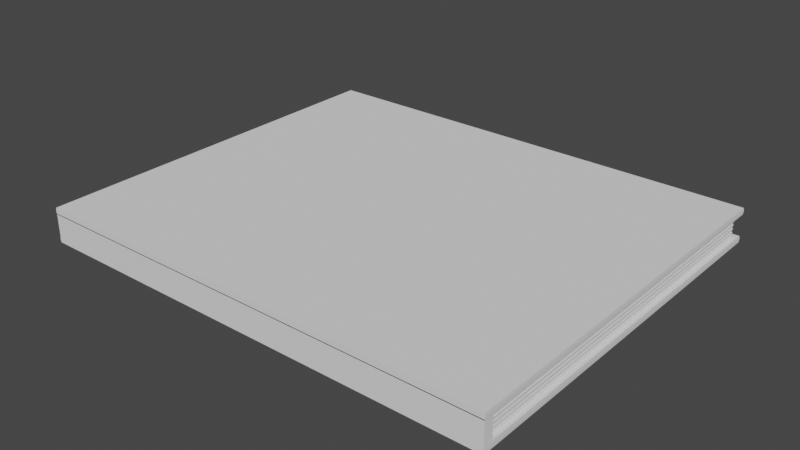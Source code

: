 # Source: Book.blend  (saved by Blender 3.4.6; exported with 4.5.12 LTS)
import bpy
from mathutils import Matrix  # noqa: F401  (used for matrix-valued properties, if any)

bpy.ops.wm.read_factory_settings(use_empty=True)
scene = bpy.context.scene
scene.name = 'Scene'

# ---- collections
col_collection = bpy.data.collections.new('Collection'); scene.collection.children.link(col_collection)

# ---- node groups
ng_auto_smooth = bpy.data.node_groups.new('Auto Smooth', 'GeometryNodeTree')
_s = ng_auto_smooth.interface.new_socket(name='Geometry', in_out='OUTPUT', socket_type='NodeSocketGeometry')
_s = ng_auto_smooth.interface.new_socket(name='Geometry', in_out='INPUT', socket_type='NodeSocketGeometry')
_s = ng_auto_smooth.interface.new_socket(name='Angle', in_out='INPUT', socket_type='NodeSocketFloat')
_s.subtype = 'ANGLE'
_s.min_value = 0.0
_s.max_value = 3.142
ng_auto_smooth.is_modifier = True
_N = ng_auto_smooth.nodes; _L = ng_auto_smooth.links
n0 = _N.new('NodeGroupOutput'); n0.name = 'Group Output'; n0.location = (480, -100)
n1 = _N.new('NodeGroupInput'); n1.name = 'Group Input'; n1.location = (-420, -300)
n2 = _N.new('NodeGroupInput'); n2.name = 'Group Input.001'; n2.location = (-60, -100)
n3 = _N.new('GeometryNodeSetShadeSmooth'); n3.name = 'Set Shade Smooth'; n3.location = (120, -100)
n3.domain = 'EDGE'
n4 = _N.new('GeometryNodeSetShadeSmooth'); n4.name = 'Set Shade Smooth.001'; n4.location = (300, -100)
n5 = _N.new('GeometryNodeInputMeshEdgeAngle'); n5.name = 'Edge Angle'; n5.location = (-420, -220)
n6 = _N.new('GeometryNodeInputEdgeSmooth'); n6.name = 'Is Edge Smooth'; n6.location = (-60, -160)
n7 = _N.new('GeometryNodeInputShadeSmooth'); n7.name = 'Is Face Smooth'; n7.location = (-240, -340)
n8 = _N.new('FunctionNodeBooleanMath'); n8.name = 'Boolean Math'; n8.location = (-60, -220)
n9 = _N.new('FunctionNodeCompare'); n9.name = 'Compare'; n9.location = (-240, -180)
n9.operation = 'LESS_EQUAL'
_L.new(n5.outputs[0], n9.inputs[0])
_L.new(n4.outputs[0], n0.inputs[0])
_L.new(n1.outputs[1], n9.inputs[1])
_L.new(n9.outputs[0], n8.inputs[0])
_L.new(n7.outputs[0], n8.inputs[1])
_L.new(n2.outputs[0], n3.inputs[0])
_L.new(n6.outputs[0], n3.inputs[1])
_L.new(n3.outputs[0], n4.inputs[0])
_L.new(n8.outputs[0], n3.inputs[2])
n0.is_active_output = True

# ---- world
world_world = bpy.data.worlds.new('World'); scene.world = world_world
world_world.use_nodes = True; world_world.node_tree.nodes.clear()
_N = world_world.node_tree.nodes; _L = world_world.node_tree.links
n0 = _N.new('ShaderNodeOutputWorld'); n0.name = 'World Output'; n0.location = (300, 300)
n1 = _N.new('ShaderNodeBackground'); n1.name = 'Background'; n1.location = (10, 300)
n1.inputs[0].default_value = (0.05088, 0.05088, 0.05088, 1.0)
_L.new(n1.outputs[0], n0.inputs[0])
n0.is_active_output = True
world_world.color = (0.05088, 0.05088, 0.05088)
world_world.use_sun_shadow = False
world_world.sun_shadow_jitter_overblur = 0.0

# ---- meshes
me_plane = bpy.data.meshes.new('Plane')
me_plane.from_pydata([(-4.688, -3.9, 0.0), (4.688, -3.9, 0.0), (-4.688, 3.9, 0.0), (4.688, 3.9, 0.0), (-4.688, -3.9, 0.1308), (4.688, -3.9, 0.1308), (-4.688, 3.9, 0.1308), (4.688, 3.9, 0.1308), (-4.7, 3.914, 0.06866), (4.694, 3.914, 0.06866), (4.694, -3.9, 0.06866), (-4.7, -3.9, 0.06866), (-4.688, -3.704, 0.0), (4.688, -3.704, 0.0), (-4.688, -3.704, 0.1308), (4.688, -3.704, 0.1308), (-4.7, -3.704, 0.06866), (4.694, -3.704, 0.06866), (-4.688, -3.704, 0.5766), (-4.688, -3.9, 0.5766), (4.688, -3.9, 0.5766), (4.688, -3.704, 0.5766), (-4.688, -3.9, 0.5616), (4.688, -3.9, 0.5616), (-4.688, 3.9, 0.5616), (4.688, 3.9, 0.5616), (-4.688, -3.9, 0.6924), (4.688, -3.9, 0.6924), (-4.688, 3.9, 0.6924), (4.688, 3.9, 0.6924), (-4.7, 3.914, 0.6303), (4.694, 3.914, 0.6303), (4.694, -3.9, 0.6303), (-4.7, -3.9, 0.6303), (-4.688, -3.704, 0.5616), (4.688, -3.704, 0.5616), (-4.688, -3.704, 0.6924), (4.688, -3.704, 0.6924), (-4.7, -3.704, 0.6303), (4.694, -3.704, 0.6303), (4.606, -3.72, 0.1308), (-4.606, -3.72, 0.1308), (4.606, 3.75, 0.1308), (-4.606, 3.75, 0.1308), (4.606, -3.72, 0.5678), (-4.606, -3.72, 0.5678), (4.606, 3.75, 0.5678), (-4.606, 3.75, 0.5678), (4.606, -3.72, 0.1666), (4.606, -3.72, 0.2063), (4.606, -3.72, 0.246), (4.606, -3.72, 0.2857), (4.606, -3.72, 0.3255), (4.606, -3.72, 0.3652), (4.606, -3.72, 0.4049), (4.606, -3.72, 0.4446), (4.606, -3.72, 0.4844), (4.606, -3.72, 0.5241), (-4.606, -3.72, 0.5241), (-4.606, -3.72, 0.4844), (-4.606, -3.72, 0.4446), (-4.606, -3.72, 0.4049), (-4.606, -3.72, 0.3652), (-4.606, -3.72, 0.3255), (-4.606, -3.72, 0.2857), (-4.606, -3.72, 0.246), (-4.606, -3.72, 0.2063), (-4.606, -3.72, 0.1666), (-4.606, 3.75, 0.5241), (-4.606, 3.75, 0.4844), (-4.606, 3.75, 0.4446), (-4.606, 3.75, 0.4049), (-4.606, 3.75, 0.3652), (-4.606, 3.75, 0.3255), (-4.606, 3.75, 0.2857), (-4.606, 3.75, 0.246), (-4.606, 3.75, 0.2063), (-4.606, 3.75, 0.1666), (4.606, 3.75, 0.1666), (4.606, 3.75, 0.2063), (4.606, 3.75, 0.246), (4.606, 3.75, 0.2857), (4.606, 3.75, 0.3255), (4.606, 3.75, 0.3652), (4.606, 3.75, 0.4049), (4.606, 3.75, 0.4446), (4.606, 3.75, 0.4844), (4.606, 3.75, 0.5241), (4.596, -3.713, 0.1669), (4.596, -3.713, 0.2066), (4.596, -3.713, 0.2462), (4.596, -3.713, 0.2858), (4.596, -3.713, 0.3255), (4.596, -3.713, 0.3651), (4.596, -3.713, 0.4048), (4.596, -3.713, 0.4444), (4.596, -3.713, 0.4841), (4.596, -3.713, 0.5237), (-4.596, -3.713, 0.5237), (-4.596, -3.713, 0.4841), (-4.596, -3.713, 0.4444), (-4.596, -3.713, 0.4048), (-4.596, -3.713, 0.3651), (-4.596, -3.713, 0.3255), (-4.596, -3.713, 0.2858), (-4.596, -3.713, 0.2462), (-4.596, -3.713, 0.2066), (-4.596, -3.713, 0.1669), (-4.596, 3.741, 0.5237), (-4.596, 3.741, 0.4841), (-4.596, 3.741, 0.4444), (-4.596, 3.741, 0.4048), (-4.596, 3.741, 0.3651), (-4.596, 3.741, 0.3255), (-4.596, 3.741, 0.2858), (-4.596, 3.741, 0.2462), (-4.596, 3.741, 0.2066), (-4.596, 3.741, 0.1669), (4.596, 3.741, 0.1669), (4.596, 3.741, 0.2066), (4.596, 3.741, 0.2462), (4.596, 3.741, 0.2858), (4.596, 3.741, 0.3255), (4.596, 3.741, 0.3651), (4.596, 3.741, 0.4048), (4.596, 3.741, 0.4444), (4.596, 3.741, 0.4841), (4.596, 3.741, 0.5237)], [], [(12, 2, 3, 13), (14, 15, 7, 6), (9, 8, 6, 7), (11, 10, 5, 4), (17, 9, 7, 15), (16, 11, 4, 14), (12, 0, 11, 16), (13, 3, 9, 17), (0, 1, 10, 11), (3, 2, 8, 9), (1, 13, 17, 10), (2, 12, 16, 8), (8, 16, 14, 6), (10, 17, 15, 5), (4, 5, 20, 19), (0, 12, 13, 1), (19, 20, 21, 18), (5, 15, 21, 20), (15, 14, 18, 21), (14, 4, 19, 18), (34, 24, 25, 35), (36, 37, 29, 28), (31, 30, 28, 29), (33, 32, 27, 26), (39, 31, 29, 37), (38, 33, 26, 36), (34, 22, 33, 38), (35, 25, 31, 39), (22, 23, 32, 33), (25, 24, 30, 31), (23, 35, 39, 32), (24, 34, 38, 30), (30, 38, 36, 28), (32, 39, 37, 27), (41, 43, 42, 40), (22, 34, 35, 23), (36, 26, 27, 37), (45, 44, 46, 47), (58, 57, 44, 45), (68, 58, 45, 47), (57, 87, 46, 44), (87, 68, 47, 46), (42, 43, 77, 78), (67, 66, 106, 107), (79, 76, 75, 80), (87, 57, 97, 127), (81, 74, 73, 82), (53, 52, 92, 93), (83, 72, 71, 84), (72, 83, 123, 112), (85, 70, 69, 86), (56, 86, 126, 96), (40, 42, 78, 48), (82, 73, 113, 122), (49, 79, 80, 50), (65, 64, 104, 105), (51, 81, 82, 52), (85, 55, 95, 125), (53, 83, 84, 54), (51, 50, 90, 91), (55, 85, 86, 56), (74, 81, 121, 114), (43, 41, 67, 77), (54, 84, 124, 94), (76, 66, 65, 75), (58, 68, 108, 98), (74, 64, 63, 73), (80, 75, 115, 120), (72, 62, 61, 71), (63, 62, 102, 103), (70, 60, 59, 69), (83, 53, 93, 123), (41, 40, 48, 67), (67, 48, 49, 66), (66, 49, 50, 65), (65, 50, 51, 64), (64, 51, 52, 63), (63, 52, 53, 62), (62, 53, 54, 61), (61, 54, 55, 60), (60, 55, 56, 59), (59, 56, 57, 58), (118, 117, 116, 119), (120, 115, 114, 121), (122, 113, 112, 123), (124, 111, 110, 125), (126, 109, 108, 127), (88, 118, 119, 89), (90, 120, 121, 91), (92, 122, 123, 93), (94, 124, 125, 95), (96, 126, 127, 97), (117, 107, 106, 116), (115, 105, 104, 114), (113, 103, 102, 112), (111, 101, 100, 110), (109, 99, 98, 108), (84, 71, 111, 124), (77, 67, 107, 117), (70, 85, 125, 110), (55, 54, 94, 95), (66, 76, 116, 106), (86, 69, 109, 126), (75, 65, 105, 115), (68, 87, 127, 108), (57, 56, 96, 97), (64, 74, 114, 104), (48, 78, 118, 88), (73, 63, 103, 113), (79, 49, 89, 119), (59, 58, 98, 99), (62, 72, 112, 102), (50, 80, 120, 90), (71, 61, 101, 111), (81, 51, 91, 121), (61, 60, 100, 101), (78, 77, 117, 118), (60, 70, 110, 100), (52, 82, 122, 92), (76, 79, 119, 116), (69, 59, 99, 109), (49, 48, 88, 89)])
me_plane.polygons.foreach_set('use_smooth', [True] * 122)
_uv = me_plane.uv_layers.new(name='UVMap')
_uv.uv.foreach_set('vector', [0.0, 0.0251, 0.0, 1.0, 1.0, 1.0, 1.0, 0.0251, 0.0, 0.0251, 1.0, 0.0251, 1.0, 1.0, 0.0, 1.0, 1.0, 1.0, 0.0, 1.0, 0.0, 1.0, 1.0, 1.0, 0.0, 0.0, 1.0, 0.0, 1.0, 0.0, 0.0, 0.0, 1.0, 0.0251, 1.0, 1.0, 1.0, 1.0, 1.0, 0.0251, 0.0, 0.0251, 0.0, 0.0, 0.0, 0.0, 0.0, 0.0251, 0.0, 0.0251, 0.0, 0.0, 0.0, 0.0, 0.0, 0.0251, 1.0, 0.0251, 1.0, 1.0, 1.0, 1.0, 1.0, 0.0251, 0.0, 0.0, 1.0, 0.0, 1.0, 0.0, 0.0, 0.0, 1.0, 1.0, 0.0, 1.0, 0.0, 1.0, 1.0, 1.0, 1.0, 0.0, 1.0, 0.0251, 1.0, 0.0251, 1.0, 0.0, 0.0, 1.0, 0.0, 0.0251, 0.0, 0.0251, 0.0, 1.0, 0.0, 1.0, 0.0, 0.0251, 0.0, 0.0251, 0.0, 1.0, 1.0, 0.0, 1.0, 0.0251, 1.0, 0.0251, 1.0, 0.0, 0.0, 0.0, 1.0, 0.0, 1.0, 0.0, 0.0, 0.0, 0.0, 0.0, 0.0, 0.0251, 1.0, 0.0251, 1.0, 0.0, 0.0, 0.0, 1.0, 0.0, 1.0, 0.0251, 0.0, 0.0251, 1.0, 0.0, 1.0, 0.0251, 1.0, 0.0251, 1.0, 0.0, 1.0, 0.0251, 0.0, 0.0251, 0.0, 0.0251, 1.0, 0.0251, 0.0, 0.0251, 0.0, 0.0, 0.0, 0.0, 0.0, 0.0251, 0.0, 0.0251, 0.0, 1.0, 1.0, 1.0, 1.0, 0.0251, 0.0, 0.0251, 1.0, 0.0251, 1.0, 1.0, 0.0, 1.0, 1.0, 1.0, 0.0, 1.0, 0.0, 1.0, 1.0, 1.0, 0.0, 0.0, 1.0, 0.0, 1.0, 0.0, 0.0, 0.0, 1.0, 0.0251, 1.0, 1.0, 1.0, 1.0, 1.0, 0.0251, 0.0, 0.0251, 0.0, 0.0, 0.0, 0.0, 0.0, 0.0251, 0.0, 0.0251, 0.0, 0.0, 0.0, 0.0, 0.0, 0.0251, 1.0, 0.0251, 1.0, 1.0, 1.0, 1.0, 1.0, 0.0251, 0.0, 0.0, 1.0, 0.0, 1.0, 0.0, 0.0, 0.0, 1.0, 1.0, 0.0, 1.0, 0.0, 1.0, 1.0, 1.0, 1.0, 0.0, 1.0, 0.0251, 1.0, 0.0251, 1.0, 0.0, 0.0, 1.0, 0.0, 0.0251, 0.0, 0.0251, 0.0, 1.0, 0.0, 1.0, 0.0, 0.0251, 0.0, 0.0251, 0.0, 1.0, 1.0, 0.0, 1.0, 0.0251, 1.0, 0.0251, 1.0, 0.0, 0.0, 0.0251, 0.0, 1.0, 1.0, 1.0, 1.0, 0.0251, 0.0, 0.0, 0.0, 0.0251, 1.0, 0.0251, 1.0, 0.0, 0.0, 0.0251, 0.0, 0.0, 1.0, 0.0, 1.0, 0.0251, 0.0, 0.0251, 1.0, 0.0251, 1.0, 1.0, 0.0, 1.0, 0.0, 0.0251, 1.0, 0.0251, 1.0, 0.0251, 0.0, 0.0251, 0.0, 1.0, 0.0, 0.0251, 0.0, 0.0251, 0.0, 1.0, 1.0, 0.0251, 1.0, 1.0, 1.0, 1.0, 1.0, 0.0251, 1.0, 1.0, 0.0, 1.0, 0.0, 1.0, 1.0, 1.0, 1.0, 1.0, 0.0, 1.0, 0.0, 1.0, 1.0, 1.0, 0.0, 0.0251, 0.0, 0.0251, 0.0, 0.0251, 0.0, 0.0251, 1.0, 1.0, 0.0, 1.0, 0.0, 1.0, 1.0, 1.0, 1.0, 1.0, 1.0, 0.0251, 1.0, 0.0251, 1.0, 1.0, 1.0, 1.0, 0.0, 1.0, 0.0, 1.0, 1.0, 1.0, 1.0, 0.0251, 1.0, 0.0251, 1.0, 0.0251, 1.0, 0.0251, 1.0, 1.0, 0.0, 1.0, 0.0, 1.0, 1.0, 1.0, 0.0, 1.0, 1.0, 1.0, 1.0, 1.0, 0.0, 1.0, 1.0, 1.0, 0.0, 1.0, 0.0, 1.0, 1.0, 1.0, 1.0, 0.0251, 1.0, 1.0, 1.0, 1.0, 1.0, 0.0251, 1.0, 0.0251, 1.0, 1.0, 1.0, 1.0, 1.0, 0.0251, 1.0, 1.0, 0.0, 1.0, 0.0, 1.0, 1.0, 1.0, 1.0, 0.0251, 1.0, 1.0, 1.0, 1.0, 1.0, 0.0251, 0.0, 0.0251, 0.0, 0.0251, 0.0, 0.0251, 0.0, 0.0251, 1.0, 0.0251, 1.0, 1.0, 1.0, 1.0, 1.0, 0.0251, 1.0, 1.0, 1.0, 0.0251, 1.0, 0.0251, 1.0, 1.0, 1.0, 0.0251, 1.0, 1.0, 1.0, 1.0, 1.0, 0.0251, 1.0, 0.0251, 1.0, 0.0251, 1.0, 0.0251, 1.0, 0.0251, 1.0, 0.0251, 1.0, 1.0, 1.0, 1.0, 1.0, 0.0251, 0.0, 1.0, 1.0, 1.0, 1.0, 1.0, 0.0, 1.0, 0.0, 1.0, 0.0, 0.0251, 0.0, 0.0251, 0.0, 1.0, 1.0, 0.0251, 1.0, 1.0, 1.0, 1.0, 1.0, 0.0251, 0.0, 1.0, 0.0, 0.0251, 0.0, 0.0251, 0.0, 1.0, 0.0, 0.0251, 0.0, 1.0, 0.0, 1.0, 0.0, 0.0251, 0.0, 1.0, 0.0, 0.0251, 0.0, 0.0251, 0.0, 1.0, 1.0, 1.0, 0.0, 1.0, 0.0, 1.0, 1.0, 1.0, 0.0, 1.0, 0.0, 0.0251, 0.0, 0.0251, 0.0, 1.0, 0.0, 0.0251, 0.0, 0.0251, 0.0, 0.0251, 0.0, 0.0251, 0.0, 1.0, 0.0, 0.0251, 0.0, 0.0251, 0.0, 1.0, 1.0, 1.0, 1.0, 0.0251, 1.0, 0.0251, 1.0, 1.0, 0.0, 0.0251, 1.0, 0.0251, 1.0, 0.0251, 0.0, 0.0251, 0.0, 0.0251, 1.0, 0.0251, 1.0, 0.0251, 0.0, 0.0251, 0.0, 0.0251, 1.0, 0.0251, 1.0, 0.0251, 0.0, 0.0251, 0.0, 0.0251, 1.0, 0.0251, 1.0, 0.0251, 0.0, 0.0251, 0.0, 0.0251, 1.0, 0.0251, 1.0, 0.0251, 0.0, 0.0251, 0.0, 0.0251, 1.0, 0.0251, 1.0, 0.0251, 0.0, 0.0251, 0.0, 0.0251, 1.0, 0.0251, 1.0, 0.0251, 0.0, 0.0251, 0.0, 0.0251, 1.0, 0.0251, 1.0, 0.0251, 0.0, 0.0251, 0.0, 0.0251, 1.0, 0.0251, 1.0, 0.0251, 0.0, 0.0251, 0.0, 0.0251, 1.0, 0.0251, 1.0, 0.0251, 0.0, 0.0251, 1.0, 1.0, 0.0, 1.0, 0.0, 1.0, 1.0, 1.0, 1.0, 1.0, 0.0, 1.0, 0.0, 1.0, 1.0, 1.0, 1.0, 1.0, 0.0, 1.0, 0.0, 1.0, 1.0, 1.0, 1.0, 1.0, 0.0, 1.0, 0.0, 1.0, 1.0, 1.0, 1.0, 1.0, 0.0, 1.0, 0.0, 1.0, 1.0, 1.0, 1.0, 0.0251, 1.0, 1.0, 1.0, 1.0, 1.0, 0.0251, 1.0, 0.0251, 1.0, 1.0, 1.0, 1.0, 1.0, 0.0251, 1.0, 0.0251, 1.0, 1.0, 1.0, 1.0, 1.0, 0.0251, 1.0, 0.0251, 1.0, 1.0, 1.0, 1.0, 1.0, 0.0251, 1.0, 0.0251, 1.0, 1.0, 1.0, 1.0, 1.0, 0.0251, 0.0, 1.0, 0.0, 0.0251, 0.0, 0.0251, 0.0, 1.0, 0.0, 1.0, 0.0, 0.0251, 0.0, 0.0251, 0.0, 1.0, 0.0, 1.0, 0.0, 0.0251, 0.0, 0.0251, 0.0, 1.0, 0.0, 1.0, 0.0, 0.0251, 0.0, 0.0251, 0.0, 1.0, 0.0, 1.0, 0.0, 0.0251, 0.0, 0.0251, 0.0, 1.0, 1.0, 1.0, 0.0, 1.0, 0.0, 1.0, 1.0, 1.0, 0.0, 1.0, 0.0, 0.0251, 0.0, 0.0251, 0.0, 1.0, 0.0, 1.0, 1.0, 1.0, 1.0, 1.0, 0.0, 1.0, 1.0, 0.0251, 1.0, 0.0251, 1.0, 0.0251, 1.0, 0.0251, 0.0, 0.0251, 0.0, 1.0, 0.0, 1.0, 0.0, 0.0251, 1.0, 1.0, 0.0, 1.0, 0.0, 1.0, 1.0, 1.0, 0.0, 1.0, 0.0, 0.0251, 0.0, 0.0251, 0.0, 1.0, 0.0, 1.0, 1.0, 1.0, 1.0, 1.0, 0.0, 1.0, 1.0, 0.0251, 1.0, 0.0251, 1.0, 0.0251, 1.0, 0.0251, 0.0, 0.0251, 0.0, 1.0, 0.0, 1.0, 0.0, 0.0251, 1.0, 0.0251, 1.0, 1.0, 1.0, 1.0, 1.0, 0.0251, 0.0, 1.0, 0.0, 0.0251, 0.0, 0.0251, 0.0, 1.0, 1.0, 1.0, 1.0, 0.0251, 1.0, 0.0251, 1.0, 1.0, 0.0, 0.0251, 0.0, 0.0251, 0.0, 0.0251, 0.0, 0.0251, 0.0, 0.0251, 0.0, 1.0, 0.0, 1.0, 0.0, 0.0251, 1.0, 0.0251, 1.0, 1.0, 1.0, 1.0, 1.0, 0.0251, 0.0, 1.0, 0.0, 0.0251, 0.0, 0.0251, 0.0, 1.0, 1.0, 1.0, 1.0, 0.0251, 1.0, 0.0251, 1.0, 1.0, 0.0, 0.0251, 0.0, 0.0251, 0.0, 0.0251, 0.0, 0.0251, 1.0, 1.0, 0.0, 1.0, 0.0, 1.0, 1.0, 1.0, 0.0, 0.0251, 0.0, 1.0, 0.0, 1.0, 0.0, 0.0251, 1.0, 0.0251, 1.0, 1.0, 1.0, 1.0, 1.0, 0.0251, 0.0, 1.0, 1.0, 1.0, 1.0, 1.0, 0.0, 1.0, 0.0, 1.0, 0.0, 0.0251, 0.0, 0.0251, 0.0, 1.0, 1.0, 0.0251, 1.0, 0.0251, 1.0, 0.0251, 1.0, 0.0251])
me_plane.update()

# ---- objects
ob_plane = bpy.data.objects.new('Plane', me_plane)

# ---- transforms, parenting, visibility, modifiers, constraints
ob_plane.location = (0.0, 0.0, 0.0)
_m = ob_plane.modifiers.new('Auto Smooth', 'NODES')
_m.node_group = ng_auto_smooth
_gi = [s.identifier for s in ng_auto_smooth.interface.items_tree if s.item_type == 'SOCKET' and s.in_out == 'INPUT']
_m[_gi[1]] = 0.5236  # Angle

# ---- collection membership
col_collection.objects.link(ob_plane)

# ---- scene / render settings (as saved in the file)
scene.frame_start = 1; scene.frame_end = 250; scene.frame_set(1)
scene.render.engine = 'BLENDER_EEVEE_NEXT'
scene.cycles.sampling_pattern = 'TABULATED_SOBOL'
scene.cycles.use_light_tree = False
scene.view_settings.view_transform = 'Filmic'
bpy.context.view_layer.update()

# ---- added for rendering (the .blend has no active camera and no usable light): camera, sun
cam_auto = bpy.data.cameras.new('AutoCamera')
cam_auto.lens = 50.0
cam_auto.sensor_width = 36.0
cam_auto.clip_end = 1000.0
ob_auto_camera = bpy.data.objects.new('AutoCamera', cam_auto)
scene.collection.objects.link(ob_auto_camera)
ob_auto_camera.location = (11.3209, -13.5813, 9.40531)
ob_auto_camera.rotation_euler = (1.09748, -7.21219e-08, 0.694738)
scene.camera = ob_auto_camera
light_auto_sun = bpy.data.lights.new('AutoSun', 'SUN')
light_auto_sun.energy = 3.0
light_auto_sun.angle = 0.0523599
ob_auto_sun = bpy.data.objects.new('AutoSun', light_auto_sun)
scene.collection.objects.link(ob_auto_sun)
ob_auto_sun.rotation_euler = (0.872665, 0.174533, 0.523599)
bpy.context.view_layer.update()
